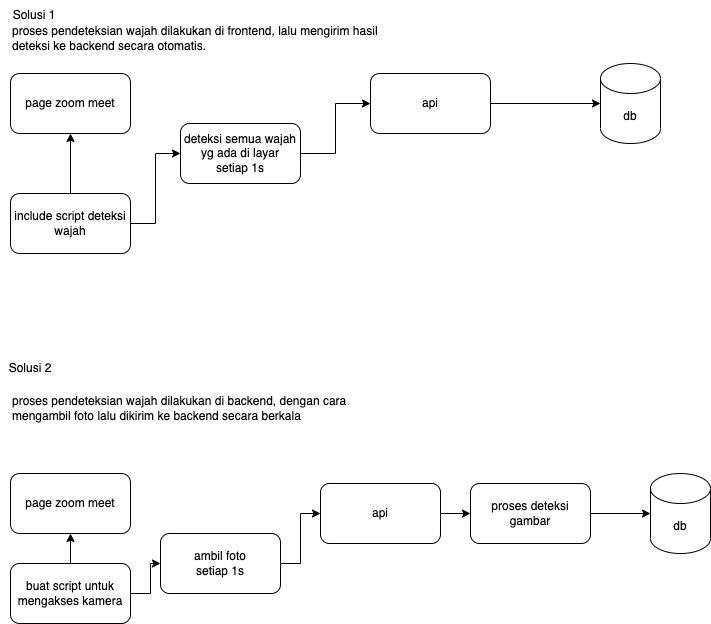

The diagram above was exported from draw.io. Its source (the exported page's mxGraphModel, read from the mxfile embedded in the PNG):
<mxGraphModel dx="946" dy="557" grid="1" gridSize="10" guides="1" tooltips="1" connect="1" arrows="1" fold="1" page="1" pageScale="1" pageWidth="3300" pageHeight="4681" math="0" shadow="0">
  <root>
    <mxCell id="0" />
    <mxCell id="1" parent="0" />
    <mxCell id="nFIvwfBbiS7liar3kAYY-1" value="page zoom meet" style="rounded=1;whiteSpace=wrap;html=1;" vertex="1" parent="1">
      <mxGeometry x="160" y="90" width="120" height="60" as="geometry" />
    </mxCell>
    <mxCell id="nFIvwfBbiS7liar3kAYY-18" style="edgeStyle=orthogonalEdgeStyle;rounded=0;orthogonalLoop=1;jettySize=auto;html=1;exitX=1;exitY=0.5;exitDx=0;exitDy=0;entryX=0;entryY=0.5;entryDx=0;entryDy=0;entryPerimeter=0;" edge="1" parent="1" source="nFIvwfBbiS7liar3kAYY-4" target="nFIvwfBbiS7liar3kAYY-17">
      <mxGeometry relative="1" as="geometry" />
    </mxCell>
    <mxCell id="nFIvwfBbiS7liar3kAYY-4" value="api" style="rounded=1;whiteSpace=wrap;html=1;" vertex="1" parent="1">
      <mxGeometry x="520" y="90" width="120" height="60" as="geometry" />
    </mxCell>
    <mxCell id="nFIvwfBbiS7liar3kAYY-6" value="page zoom meet" style="rounded=1;whiteSpace=wrap;html=1;" vertex="1" parent="1">
      <mxGeometry x="160" y="490" width="120" height="60" as="geometry" />
    </mxCell>
    <mxCell id="nFIvwfBbiS7liar3kAYY-8" style="edgeStyle=orthogonalEdgeStyle;rounded=0;orthogonalLoop=1;jettySize=auto;html=1;exitX=0.5;exitY=0;exitDx=0;exitDy=0;entryX=0.5;entryY=1;entryDx=0;entryDy=0;" edge="1" parent="1" source="nFIvwfBbiS7liar3kAYY-7" target="nFIvwfBbiS7liar3kAYY-6">
      <mxGeometry relative="1" as="geometry" />
    </mxCell>
    <mxCell id="nFIvwfBbiS7liar3kAYY-28" style="edgeStyle=orthogonalEdgeStyle;rounded=0;orthogonalLoop=1;jettySize=auto;html=1;exitX=1;exitY=0.5;exitDx=0;exitDy=0;entryX=0;entryY=0.5;entryDx=0;entryDy=0;" edge="1" parent="1" source="nFIvwfBbiS7liar3kAYY-7" target="nFIvwfBbiS7liar3kAYY-27">
      <mxGeometry relative="1" as="geometry" />
    </mxCell>
    <mxCell id="nFIvwfBbiS7liar3kAYY-7" value="buat script untuk mengakses kamera" style="rounded=1;whiteSpace=wrap;html=1;" vertex="1" parent="1">
      <mxGeometry x="160" y="580" width="120" height="60" as="geometry" />
    </mxCell>
    <mxCell id="nFIvwfBbiS7liar3kAYY-14" style="edgeStyle=orthogonalEdgeStyle;rounded=0;orthogonalLoop=1;jettySize=auto;html=1;exitX=1;exitY=0.5;exitDx=0;exitDy=0;entryX=0;entryY=0.5;entryDx=0;entryDy=0;" edge="1" parent="1" source="nFIvwfBbiS7liar3kAYY-9" target="nFIvwfBbiS7liar3kAYY-12">
      <mxGeometry relative="1" as="geometry" />
    </mxCell>
    <mxCell id="nFIvwfBbiS7liar3kAYY-9" value="api" style="rounded=1;whiteSpace=wrap;html=1;" vertex="1" parent="1">
      <mxGeometry x="470" y="500" width="120" height="60" as="geometry" />
    </mxCell>
    <mxCell id="nFIvwfBbiS7liar3kAYY-16" style="edgeStyle=orthogonalEdgeStyle;rounded=0;orthogonalLoop=1;jettySize=auto;html=1;exitX=1;exitY=0.5;exitDx=0;exitDy=0;" edge="1" parent="1" source="nFIvwfBbiS7liar3kAYY-12" target="nFIvwfBbiS7liar3kAYY-15">
      <mxGeometry relative="1" as="geometry" />
    </mxCell>
    <mxCell id="nFIvwfBbiS7liar3kAYY-12" value="proses deteksi gambar" style="rounded=1;whiteSpace=wrap;html=1;" vertex="1" parent="1">
      <mxGeometry x="620" y="500" width="120" height="60" as="geometry" />
    </mxCell>
    <mxCell id="nFIvwfBbiS7liar3kAYY-15" value="db" style="shape=cylinder3;whiteSpace=wrap;html=1;boundedLbl=1;backgroundOutline=1;size=15;" vertex="1" parent="1">
      <mxGeometry x="800" y="490" width="60" height="80" as="geometry" />
    </mxCell>
    <mxCell id="nFIvwfBbiS7liar3kAYY-17" value="db" style="shape=cylinder3;whiteSpace=wrap;html=1;boundedLbl=1;backgroundOutline=1;size=15;" vertex="1" parent="1">
      <mxGeometry x="750" y="80" width="60" height="80" as="geometry" />
    </mxCell>
    <mxCell id="nFIvwfBbiS7liar3kAYY-20" style="edgeStyle=orthogonalEdgeStyle;rounded=0;orthogonalLoop=1;jettySize=auto;html=1;exitX=0.5;exitY=0;exitDx=0;exitDy=0;entryX=0.5;entryY=1;entryDx=0;entryDy=0;" edge="1" parent="1" source="nFIvwfBbiS7liar3kAYY-19" target="nFIvwfBbiS7liar3kAYY-1">
      <mxGeometry relative="1" as="geometry" />
    </mxCell>
    <mxCell id="nFIvwfBbiS7liar3kAYY-25" style="edgeStyle=orthogonalEdgeStyle;rounded=0;orthogonalLoop=1;jettySize=auto;html=1;exitX=1;exitY=0.5;exitDx=0;exitDy=0;entryX=0;entryY=0.5;entryDx=0;entryDy=0;" edge="1" parent="1" source="nFIvwfBbiS7liar3kAYY-19" target="nFIvwfBbiS7liar3kAYY-24">
      <mxGeometry relative="1" as="geometry" />
    </mxCell>
    <mxCell id="nFIvwfBbiS7liar3kAYY-19" value="include script deteksi wajah" style="rounded=1;whiteSpace=wrap;html=1;" vertex="1" parent="1">
      <mxGeometry x="160" y="210" width="120" height="60" as="geometry" />
    </mxCell>
    <mxCell id="nFIvwfBbiS7liar3kAYY-22" value="Solusi 1" style="text;html=1;strokeColor=none;fillColor=none;align=center;verticalAlign=middle;whiteSpace=wrap;rounded=0;" vertex="1" parent="1">
      <mxGeometry x="154" y="17" width="60" height="30" as="geometry" />
    </mxCell>
    <mxCell id="nFIvwfBbiS7liar3kAYY-23" value="proses pendeteksian wajah dilakukan di frontend, lalu mengirim hasil deteksi ke backend secara otomatis." style="text;html=1;strokeColor=none;fillColor=none;align=left;verticalAlign=middle;whiteSpace=wrap;rounded=0;" vertex="1" parent="1">
      <mxGeometry x="160" y="40" width="380" height="30" as="geometry" />
    </mxCell>
    <mxCell id="nFIvwfBbiS7liar3kAYY-26" style="edgeStyle=orthogonalEdgeStyle;rounded=0;orthogonalLoop=1;jettySize=auto;html=1;exitX=1;exitY=0.5;exitDx=0;exitDy=0;entryX=0;entryY=0.5;entryDx=0;entryDy=0;" edge="1" parent="1" source="nFIvwfBbiS7liar3kAYY-24" target="nFIvwfBbiS7liar3kAYY-4">
      <mxGeometry relative="1" as="geometry" />
    </mxCell>
    <mxCell id="nFIvwfBbiS7liar3kAYY-24" value="deteksi semua wajah yg ada di layar&lt;br&gt;setiap 1s" style="rounded=1;whiteSpace=wrap;html=1;" vertex="1" parent="1">
      <mxGeometry x="330" y="140" width="120" height="60" as="geometry" />
    </mxCell>
    <mxCell id="nFIvwfBbiS7liar3kAYY-29" style="edgeStyle=orthogonalEdgeStyle;rounded=0;orthogonalLoop=1;jettySize=auto;html=1;exitX=1;exitY=0.5;exitDx=0;exitDy=0;entryX=0;entryY=0.5;entryDx=0;entryDy=0;" edge="1" parent="1" source="nFIvwfBbiS7liar3kAYY-27" target="nFIvwfBbiS7liar3kAYY-9">
      <mxGeometry relative="1" as="geometry" />
    </mxCell>
    <mxCell id="nFIvwfBbiS7liar3kAYY-27" value="ambil foto&lt;br&gt;setiap 1s" style="rounded=1;whiteSpace=wrap;html=1;" vertex="1" parent="1">
      <mxGeometry x="310" y="550" width="120" height="60" as="geometry" />
    </mxCell>
    <mxCell id="nFIvwfBbiS7liar3kAYY-30" value="Solusi 2" style="text;html=1;strokeColor=none;fillColor=none;align=center;verticalAlign=middle;whiteSpace=wrap;rounded=0;" vertex="1" parent="1">
      <mxGeometry x="150" y="370" width="60" height="30" as="geometry" />
    </mxCell>
    <mxCell id="nFIvwfBbiS7liar3kAYY-31" value="proses pendeteksian wajah dilakukan di backend, dengan cara mengambil foto lalu dikirim ke backend secara berkala" style="text;html=1;strokeColor=none;fillColor=none;align=left;verticalAlign=middle;whiteSpace=wrap;rounded=0;" vertex="1" parent="1">
      <mxGeometry x="160" y="410" width="380" height="30" as="geometry" />
    </mxCell>
  </root>
</mxGraphModel>